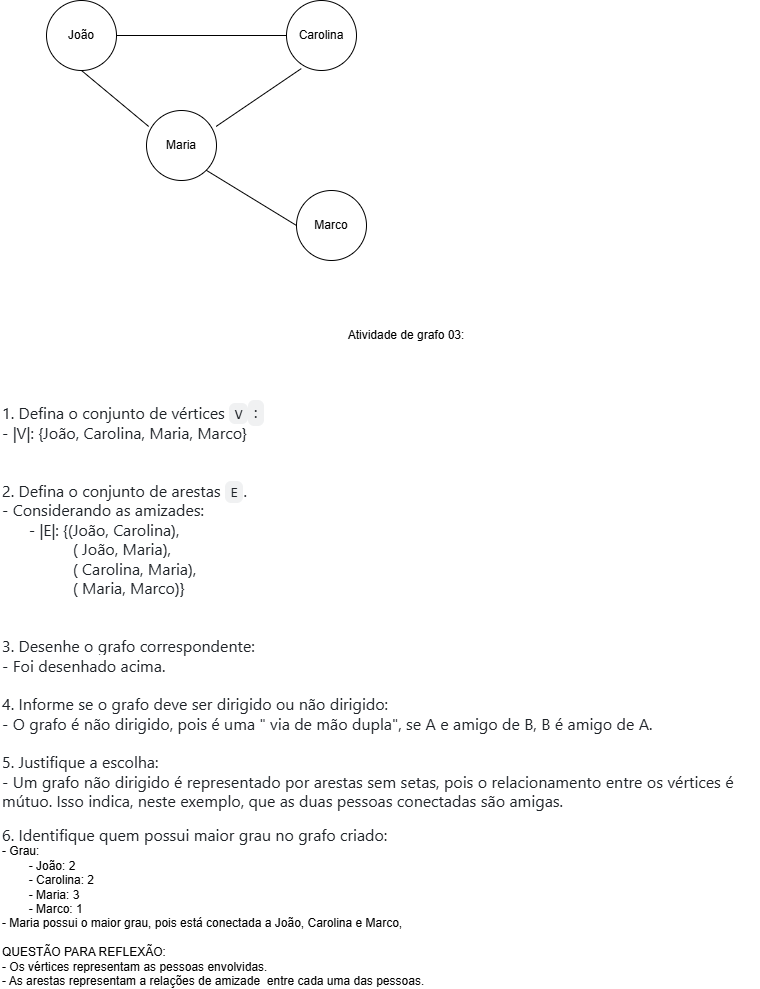

The diagram above was exported from draw.io. Its source (the exported page's mxGraphModel, read from the mxfile embedded in the PNG):
<mxGraphModel dx="2150" dy="1098" grid="1" gridSize="10" guides="1" tooltips="1" connect="1" arrows="1" fold="1" page="1" pageScale="1" pageWidth="827" pageHeight="1169" math="0" shadow="0">
  <root>
    <mxCell id="0" />
    <mxCell id="1" parent="0" />
    <mxCell id="Ru37m1tsWUB9eWPnbqk7-1" parent="1" style="ellipse;whiteSpace=wrap;html=1;shapeInside=1;aspect=fixed;" value="" vertex="1">
      <mxGeometry height="70" width="70" x="80" y="40" as="geometry" />
    </mxCell>
    <mxCell id="Ru37m1tsWUB9eWPnbqk7-2" parent="1" style="ellipse;whiteSpace=wrap;html=1;shapeInside=1;aspect=fixed;" value="" vertex="1">
      <mxGeometry height="70" width="70" x="320" y="40" as="geometry" />
    </mxCell>
    <mxCell id="Ru37m1tsWUB9eWPnbqk7-3" parent="1" style="ellipse;whiteSpace=wrap;html=1;shapeInside=1;aspect=fixed;" value="" vertex="1">
      <mxGeometry height="70" width="70" x="330" y="230" as="geometry" />
    </mxCell>
    <mxCell id="Ru37m1tsWUB9eWPnbqk7-4" parent="1" style="ellipse;whiteSpace=wrap;html=1;shapeInside=1;aspect=fixed;" value="" vertex="1">
      <mxGeometry height="70" width="70" x="180" y="150" as="geometry" />
    </mxCell>
    <mxCell id="Ru37m1tsWUB9eWPnbqk7-6" parent="1" style="text;html=1;whiteSpace=wrap;strokeColor=none;fillColor=none;align=center;verticalAlign=middle;rounded=0;" value="João" vertex="1">
      <mxGeometry height="30" width="60" x="85" y="60" as="geometry" />
    </mxCell>
    <mxCell id="Ru37m1tsWUB9eWPnbqk7-7" edge="1" parent="1" source="Ru37m1tsWUB9eWPnbqk7-1" style="endArrow=none;html=1;rounded=0;exitX=1;exitY=0.5;exitDx=0;exitDy=0;entryX=0;entryY=0.5;entryDx=0;entryDy=0;" target="Ru37m1tsWUB9eWPnbqk7-2" value="">
      <mxGeometry height="50" relative="1" width="50" as="geometry">
        <mxPoint x="220" y="110" as="sourcePoint" />
        <mxPoint x="270" y="60" as="targetPoint" />
      </mxGeometry>
    </mxCell>
    <mxCell id="Ru37m1tsWUB9eWPnbqk7-8" edge="1" parent="1" source="Ru37m1tsWUB9eWPnbqk7-4" style="endArrow=none;html=1;rounded=0;entryX=0.211;entryY=0.973;entryDx=0;entryDy=0;entryPerimeter=0;exitX=0.994;exitY=0.228;exitDx=0;exitDy=0;exitPerimeter=0;" target="Ru37m1tsWUB9eWPnbqk7-2" value="">
      <mxGeometry height="50" relative="1" width="50" as="geometry">
        <mxPoint x="300" y="170" as="sourcePoint" />
        <mxPoint x="350" y="120" as="targetPoint" />
      </mxGeometry>
    </mxCell>
    <mxCell id="Ru37m1tsWUB9eWPnbqk7-9" edge="1" parent="1" source="Ru37m1tsWUB9eWPnbqk7-4" style="endArrow=none;html=1;rounded=0;entryX=0.5;entryY=1;entryDx=0;entryDy=0;exitX=0.031;exitY=0.228;exitDx=0;exitDy=0;exitPerimeter=0;" target="Ru37m1tsWUB9eWPnbqk7-1" value="">
      <mxGeometry height="50" relative="1" width="50" as="geometry">
        <mxPoint x="120" y="170" as="sourcePoint" />
        <mxPoint x="170" y="120" as="targetPoint" />
      </mxGeometry>
    </mxCell>
    <mxCell id="Ru37m1tsWUB9eWPnbqk7-10" edge="1" parent="1" source="Ru37m1tsWUB9eWPnbqk7-4" style="endArrow=none;html=1;rounded=0;exitX=1;exitY=1;exitDx=0;exitDy=0;entryX=0;entryY=0.5;entryDx=0;entryDy=0;" target="Ru37m1tsWUB9eWPnbqk7-3" value="">
      <mxGeometry height="50" relative="1" width="50" as="geometry">
        <mxPoint x="250" y="260" as="sourcePoint" />
        <mxPoint x="300" y="210" as="targetPoint" />
      </mxGeometry>
    </mxCell>
    <mxCell id="Ru37m1tsWUB9eWPnbqk7-11" parent="1" style="text;html=1;whiteSpace=wrap;strokeColor=none;fillColor=none;align=center;verticalAlign=middle;rounded=0;" value="Carolina" vertex="1">
      <mxGeometry height="30" width="60" x="325" y="60" as="geometry" />
    </mxCell>
    <mxCell id="Ru37m1tsWUB9eWPnbqk7-12" parent="1" style="text;html=1;whiteSpace=wrap;strokeColor=none;fillColor=none;align=center;verticalAlign=middle;rounded=0;" value="Maria" vertex="1">
      <mxGeometry height="30" width="60" x="185" y="170" as="geometry" />
    </mxCell>
    <mxCell id="Ru37m1tsWUB9eWPnbqk7-13" parent="1" style="text;html=1;whiteSpace=wrap;strokeColor=none;fillColor=none;align=center;verticalAlign=middle;rounded=0;" value="Marco" vertex="1">
      <mxGeometry height="30" width="60" x="335" y="250" as="geometry" />
    </mxCell>
    <mxCell id="Ru37m1tsWUB9eWPnbqk7-14" parent="1" style="text;html=1;whiteSpace=wrap;strokeColor=none;fillColor=none;align=left;verticalAlign=middle;rounded=0;" value="&lt;span style=&quot;background-color: light-dark(rgb(255, 255, 255), rgb(18, 18, 18)); color: light-dark(rgb(31, 35, 40), rgb(205, 208, 212)); font-family: &amp;quot;Mona Sans VF&amp;quot;, -apple-system, BlinkMacSystemFont, &amp;quot;Segoe UI&amp;quot;, &amp;quot;Noto Sans Backtick Fix&amp;quot;, &amp;quot;Noto Sans&amp;quot;, Helvetica, Arial, sans-serif, &amp;quot;Apple Color Emoji&amp;quot;, &amp;quot;Segoe UI Emoji&amp;quot;; font-size: 16px;&quot;&gt;1. Defina o conjunto de vértices &lt;/span&gt;&lt;code style=&quot;white-space: break-spaces; color: light-dark(rgb(31, 35, 40), rgb(205, 208, 212)); box-sizing: border-box; font-family: &amp;quot;Monaspace Neon&amp;quot;, ui-monospace, SFMono-Regular, &amp;quot;SF Mono&amp;quot;, Menlo, Consolas, &amp;quot;Liberation Mono&amp;quot;, monospace; font-size: 13.6px; tab-size: 4; background-color: rgba(129, 139, 152, 0.12); border-radius: 6px; margin: 0px; padding: 0.2em 0.4em;&quot;&gt;V&lt;/code&gt;&lt;code style=&quot;white-space: break-spaces; color: light-dark(rgb(31, 35, 40), rgb(205, 208, 212)); box-sizing: border-box; tab-size: 4; border-radius: 6px; margin: 0px; padding: 0.2em 0.4em; font-size: 16px; background-color: rgba(129, 139, 152, 0.12);&quot;&gt;&lt;font face=&quot;Mona Sans VF, -apple-system, BlinkMacSystemFont, Segoe UI, Noto Sans Backtick Fix, Noto Sans, Helvetica, Arial, sans-serif, Apple Color Emoji, Segoe UI Emoji&quot;&gt;:&lt;/font&gt;&lt;/code&gt;&lt;div&gt;&lt;font color=&quot;#1f2328&quot; face=&quot;Mona Sans VF, -apple-system, BlinkMacSystemFont, Segoe UI, Noto Sans Backtick Fix, Noto Sans, Helvetica, Arial, sans-serif, Apple Color Emoji, Segoe UI Emoji&quot;&gt;&lt;span style=&quot;font-size: 16px; white-space-collapse: break-spaces;&quot;&gt;- |V|: {João, Carolina, Maria, Marco}&lt;/span&gt;&lt;/font&gt;&lt;/div&gt;&lt;div&gt;&lt;font color=&quot;#1f2328&quot; face=&quot;Mona Sans VF, -apple-system, BlinkMacSystemFont, Segoe UI, Noto Sans Backtick Fix, Noto Sans, Helvetica, Arial, sans-serif, Apple Color Emoji, Segoe UI Emoji&quot;&gt;&lt;span style=&quot;font-size: 16px; white-space-collapse: break-spaces;&quot;&gt;&lt;br&gt;&lt;/span&gt;&lt;/font&gt;&lt;/div&gt;&lt;div&gt;&lt;font color=&quot;#1f2328&quot; face=&quot;Mona Sans VF, -apple-system, BlinkMacSystemFont, Segoe UI, Noto Sans Backtick Fix, Noto Sans, Helvetica, Arial, sans-serif, Apple Color Emoji, Segoe UI Emoji&quot;&gt;&lt;span style=&quot;font-size: 16px; white-space-collapse: break-spaces;&quot;&gt;&lt;br&gt;&lt;/span&gt;&lt;/font&gt;&lt;/div&gt;&lt;div&gt;&lt;div&gt;&lt;span style=&quot;background-color: light-dark(rgb(255, 255, 255), rgb(18, 18, 18)); color: light-dark(rgb(31, 35, 40), rgb(205, 208, 212)); font-family: &amp;quot;Mona Sans VF&amp;quot;, -apple-system, BlinkMacSystemFont, &amp;quot;Segoe UI&amp;quot;, &amp;quot;Noto Sans Backtick Fix&amp;quot;, &amp;quot;Noto Sans&amp;quot;, Helvetica, Arial, sans-serif, &amp;quot;Apple Color Emoji&amp;quot;, &amp;quot;Segoe UI Emoji&amp;quot;; font-size: 16px;&quot;&gt;2. Defina o conjunto de arestas &lt;/span&gt;&lt;code style=&quot;white-space: break-spaces; color: light-dark(rgb(31, 35, 40), rgb(205, 208, 212)); box-sizing: border-box; font-family: &amp;quot;Monaspace Neon&amp;quot;, ui-monospace, SFMono-Regular, &amp;quot;SF Mono&amp;quot;, Menlo, Consolas, &amp;quot;Liberation Mono&amp;quot;, monospace; font-size: 13.6px; tab-size: 4; background-color: rgba(129, 139, 152, 0.12); border-radius: 6px; margin: 0px; padding: 0.2em 0.4em;&quot;&gt;E&lt;/code&gt;&lt;span style=&quot;background-color: light-dark(rgb(255, 255, 255), rgb(18, 18, 18)); color: light-dark(rgb(31, 35, 40), rgb(205, 208, 212)); font-family: &amp;quot;Mona Sans VF&amp;quot;, -apple-system, BlinkMacSystemFont, &amp;quot;Segoe UI&amp;quot;, &amp;quot;Noto Sans Backtick Fix&amp;quot;, &amp;quot;Noto Sans&amp;quot;, Helvetica, Arial, sans-serif, &amp;quot;Apple Color Emoji&amp;quot;, &amp;quot;Segoe UI Emoji&amp;quot;; font-size: 16px;&quot;&gt;.&lt;/span&gt;&lt;/div&gt;&lt;div&gt;&lt;font color=&quot;#1f2328&quot; face=&quot;Mona Sans VF, -apple-system, BlinkMacSystemFont, Segoe UI, Noto Sans Backtick Fix, Noto Sans, Helvetica, Arial, sans-serif, Apple Color Emoji, Segoe UI Emoji&quot;&gt;&lt;span style=&quot;font-size: 16px;&quot;&gt;- Considerando as amizades:&lt;/span&gt;&lt;/font&gt;&lt;/div&gt;&lt;div&gt;&lt;font color=&quot;#1f2328&quot; face=&quot;Mona Sans VF, -apple-system, BlinkMacSystemFont, Segoe UI, Noto Sans Backtick Fix, Noto Sans, Helvetica, Arial, sans-serif, Apple Color Emoji, Segoe UI Emoji&quot;&gt;&lt;span style=&quot;font-size: 16px;&quot;&gt;&lt;span style=&quot;white-space: pre;&quot;&gt;&#09;&lt;/span&gt;- |E|: {(João, Carolina),&lt;/span&gt;&lt;/font&gt;&lt;/div&gt;&lt;div&gt;&lt;font color=&quot;#1f2328&quot; face=&quot;Mona Sans VF, -apple-system, BlinkMacSystemFont, Segoe UI, Noto Sans Backtick Fix, Noto Sans, Helvetica, Arial, sans-serif, Apple Color Emoji, Segoe UI Emoji&quot;&gt;&lt;span style=&quot;font-size: 16px;&quot;&gt;&lt;span style=&quot;white-space: pre;&quot;&gt;&#09;&lt;/span&gt;&lt;span style=&quot;white-space: pre;&quot;&gt;&#09;&lt;/span&gt;&amp;nbsp; &amp;nbsp; ( João, Maria),&lt;/span&gt;&lt;/font&gt;&lt;/div&gt;&lt;div&gt;&lt;font color=&quot;#1f2328&quot; face=&quot;Mona Sans VF, -apple-system, BlinkMacSystemFont, Segoe UI, Noto Sans Backtick Fix, Noto Sans, Helvetica, Arial, sans-serif, Apple Color Emoji, Segoe UI Emoji&quot;&gt;&lt;span style=&quot;font-size: 16px;&quot;&gt;&lt;span style=&quot;white-space: pre;&quot;&gt;&#09;&lt;/span&gt;&lt;span style=&quot;white-space: pre;&quot;&gt;&#09;&lt;/span&gt;&amp;nbsp; &amp;nbsp; ( Carolina, Maria),&lt;/span&gt;&lt;/font&gt;&lt;/div&gt;&lt;div&gt;&lt;font color=&quot;#1f2328&quot; face=&quot;Mona Sans VF, -apple-system, BlinkMacSystemFont, Segoe UI, Noto Sans Backtick Fix, Noto Sans, Helvetica, Arial, sans-serif, Apple Color Emoji, Segoe UI Emoji&quot;&gt;&lt;span style=&quot;font-size: 16px;&quot;&gt;&amp;nbsp;&lt;span style=&quot;white-space: pre;&quot;&gt;&#09;&lt;/span&gt;&lt;span style=&quot;white-space: pre;&quot;&gt;&#09;&lt;/span&gt;&amp;nbsp; &amp;nbsp; ( Maria, Marco)}&lt;br&gt;&lt;/span&gt;&lt;/font&gt;&lt;/div&gt;&lt;div&gt;&lt;font color=&quot;#1f2328&quot; face=&quot;Mona Sans VF, -apple-system, BlinkMacSystemFont, Segoe UI, Noto Sans Backtick Fix, Noto Sans, Helvetica, Arial, sans-serif, Apple Color Emoji, Segoe UI Emoji&quot;&gt;&lt;span style=&quot;font-size: 16px;&quot;&gt;&lt;br&gt;&lt;/span&gt;&lt;/font&gt;&lt;/div&gt;&lt;div&gt;&lt;font color=&quot;#1f2328&quot; face=&quot;Mona Sans VF, -apple-system, BlinkMacSystemFont, Segoe UI, Noto Sans Backtick Fix, Noto Sans, Helvetica, Arial, sans-serif, Apple Color Emoji, Segoe UI Emoji&quot;&gt;&lt;span style=&quot;font-size: 16px;&quot;&gt;&lt;br&gt;&lt;/span&gt;&lt;/font&gt;&lt;span style=&quot;background-color: light-dark(rgb(255, 255, 255), rgb(18, 18, 18)); color: light-dark(rgb(31, 35, 40), rgb(205, 208, 212)); font-family: &amp;quot;Mona Sans VF&amp;quot;, -apple-system, BlinkMacSystemFont, &amp;quot;Segoe UI&amp;quot;, &amp;quot;Noto Sans Backtick Fix&amp;quot;, &amp;quot;Noto Sans&amp;quot;, Helvetica, Arial, sans-serif, &amp;quot;Apple Color Emoji&amp;quot;, &amp;quot;Segoe UI Emoji&amp;quot;; font-size: 16px;&quot;&gt;3. Desenhe o grafo correspondente:&amp;nbsp;&lt;/span&gt;&lt;/div&gt;&lt;div&gt;&lt;span style=&quot;background-color: light-dark(rgb(255, 255, 255), rgb(18, 18, 18)); color: light-dark(rgb(31, 35, 40), rgb(205, 208, 212)); font-family: &amp;quot;Mona Sans VF&amp;quot;, -apple-system, BlinkMacSystemFont, &amp;quot;Segoe UI&amp;quot;, &amp;quot;Noto Sans Backtick Fix&amp;quot;, &amp;quot;Noto Sans&amp;quot;, Helvetica, Arial, sans-serif, &amp;quot;Apple Color Emoji&amp;quot;, &amp;quot;Segoe UI Emoji&amp;quot;; font-size: 16px;&quot;&gt;- Foi desenhado acima.&lt;/span&gt;&lt;/div&gt;&lt;div&gt;&lt;font color=&quot;#1f2328&quot; face=&quot;Mona Sans VF, -apple-system, BlinkMacSystemFont, Segoe UI, Noto Sans Backtick Fix, Noto Sans, Helvetica, Arial, sans-serif, Apple Color Emoji, Segoe UI Emoji&quot;&gt;&lt;span style=&quot;font-size: 16px;&quot;&gt;&lt;br&gt;&lt;/span&gt;&lt;/font&gt;&lt;span style=&quot;background-color: light-dark(rgb(255, 255, 255), rgb(18, 18, 18)); color: light-dark(rgb(31, 35, 40), rgb(205, 208, 212)); font-family: &amp;quot;Mona Sans VF&amp;quot;, -apple-system, BlinkMacSystemFont, &amp;quot;Segoe UI&amp;quot;, &amp;quot;Noto Sans Backtick Fix&amp;quot;, &amp;quot;Noto Sans&amp;quot;, Helvetica, Arial, sans-serif, &amp;quot;Apple Color Emoji&amp;quot;, &amp;quot;Segoe UI Emoji&amp;quot;; font-size: 16px;&quot;&gt;4. Informe se o grafo deve ser dirigido ou não dirigido:&lt;/span&gt;&lt;/div&gt;&lt;div&gt;&lt;font color=&quot;#1f2328&quot; face=&quot;Mona Sans VF, -apple-system, BlinkMacSystemFont, Segoe UI, Noto Sans Backtick Fix, Noto Sans, Helvetica, Arial, sans-serif, Apple Color Emoji, Segoe UI Emoji&quot;&gt;&lt;span style=&quot;font-size: 16px;&quot;&gt;- O grafo é não dirigido, pois é uma &quot; via de mão dupla&quot;, se A e amigo de B, B é amigo de A.&amp;nbsp;&lt;/span&gt;&lt;/font&gt;&lt;/div&gt;&lt;div&gt;&lt;font color=&quot;#1f2328&quot; face=&quot;Mona Sans VF, -apple-system, BlinkMacSystemFont, Segoe UI, Noto Sans Backtick Fix, Noto Sans, Helvetica, Arial, sans-serif, Apple Color Emoji, Segoe UI Emoji&quot;&gt;&lt;span style=&quot;font-size: 16px;&quot;&gt;&lt;br&gt;&lt;/span&gt;&lt;/font&gt;&lt;span style=&quot;background-color: light-dark(rgb(255, 255, 255), rgb(18, 18, 18)); color: light-dark(rgb(31, 35, 40), rgb(205, 208, 212)); font-family: &amp;quot;Mona Sans VF&amp;quot;, -apple-system, BlinkMacSystemFont, &amp;quot;Segoe UI&amp;quot;, &amp;quot;Noto Sans Backtick Fix&amp;quot;, &amp;quot;Noto Sans&amp;quot;, Helvetica, Arial, sans-serif, &amp;quot;Apple Color Emoji&amp;quot;, &amp;quot;Segoe UI Emoji&amp;quot;; font-size: 16px;&quot;&gt;5. Justifique a escolha:&lt;/span&gt;&lt;/div&gt;&lt;div&gt;&lt;font color=&quot;#1f2328&quot; face=&quot;Mona Sans VF, -apple-system, BlinkMacSystemFont, Segoe UI, Noto Sans Backtick Fix, Noto Sans, Helvetica, Arial, sans-serif, Apple Color Emoji, Segoe UI Emoji&quot;&gt;&lt;span style=&quot;font-size: 16px;&quot;&gt;- Um grafo não dirigido é representado por arestas sem setas, pois o relacionamento entre os vértices é mútuo. Isso indica, neste exemplo, que as duas pessoas conectadas são amigas.&amp;nbsp;&lt;/span&gt;&lt;/font&gt;&lt;/div&gt;&lt;div&gt;&lt;br&gt;&lt;/div&gt;&lt;div&gt;&lt;span style=&quot;background-color: light-dark(rgb(255, 255, 255), rgb(18, 18, 18)); color: light-dark(rgb(31, 35, 40), rgb(205, 208, 212)); font-family: &amp;quot;Mona Sans VF&amp;quot;, -apple-system, BlinkMacSystemFont, &amp;quot;Segoe UI&amp;quot;, &amp;quot;Noto Sans Backtick Fix&amp;quot;, &amp;quot;Noto Sans&amp;quot;, Helvetica, Arial, sans-serif, &amp;quot;Apple Color Emoji&amp;quot;, &amp;quot;Segoe UI Emoji&amp;quot;; font-size: 16px;&quot;&gt;6. Identifique quem possui maior grau no grafo criado:&lt;/span&gt;&lt;/div&gt;&lt;/div&gt;&lt;div&gt;- Grau:&lt;/div&gt;&lt;div&gt;&lt;span style=&quot;white-space: pre;&quot;&gt;&#09;&lt;/span&gt;- João: 2&lt;br&gt;&lt;/div&gt;&lt;div&gt;&lt;span style=&quot;white-space: pre;&quot;&gt;&#09;&lt;/span&gt;- Carolina: 2&lt;br&gt;&lt;/div&gt;&lt;div&gt;&lt;span style=&quot;white-space: pre;&quot;&gt;&#09;&lt;/span&gt;- Maria: 3&lt;br&gt;&lt;/div&gt;&lt;div&gt;&lt;span style=&quot;white-space: pre;&quot;&gt;&#09;&lt;/span&gt;- Marco: 1&lt;br&gt;&lt;/div&gt;&lt;div&gt;- Maria possui o maior grau, pois está conectada a João, Carolina e Marco,&amp;nbsp;&lt;/div&gt;&lt;div&gt;&lt;br&gt;&lt;/div&gt;&lt;div&gt;QUESTÃO PARA REFLEXÃO:&lt;/div&gt;&lt;div&gt;- Os vértices representam as pessoas envolvidas.&lt;/div&gt;&lt;div&gt;- As arestas representam a relações de amizade&amp;nbsp; entre cada uma das pessoas.&amp;nbsp;&lt;/div&gt;" vertex="1">
      <mxGeometry height="150" width="760" x="34" y="660" as="geometry" />
    </mxCell>
    <mxCell id="Ru37m1tsWUB9eWPnbqk7-16" parent="1" style="text;html=1;whiteSpace=wrap;strokeColor=none;fillColor=none;align=center;verticalAlign=middle;rounded=0;" value="Atividade de grafo 03:" vertex="1">
      <mxGeometry height="30" width="260" x="310" y="360" as="geometry" />
    </mxCell>
  </root>
</mxGraphModel>